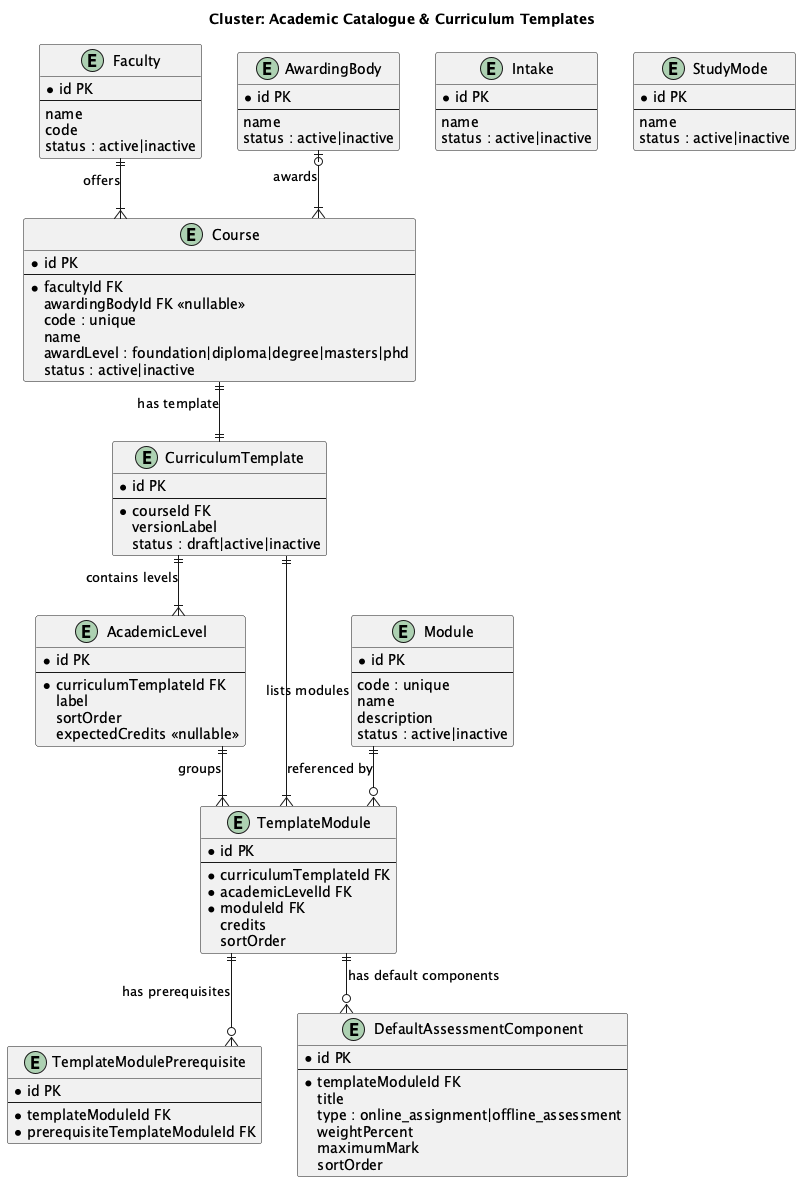

The diagram above was rendered by PlantUML. Its source (embedded in the PNG):
@startuml er-academic-catalogue-curriculum
skinparam linetype ortho
title Cluster: Academic Catalogue & Curriculum Templates

entity "Faculty" as FAC {
  *id PK
  --
  name
  code
  status : active|inactive
}

entity "AwardingBody" as AB {
  *id PK
  --
  name
  status : active|inactive
}

entity "Course" as CRS {
  *id PK
  --
  *facultyId FK
  awardingBodyId FK <<nullable>>
  code : unique
  name
  awardLevel : foundation|diploma|degree|masters|phd
  status : active|inactive
}

entity "Module" as MOD {
  *id PK
  --
  code : unique
  name
  description
  status : active|inactive
}

entity "Intake" as INT {
  *id PK
  --
  name
  status : active|inactive
}

entity "StudyMode" as SM {
  *id PK
  --
  name
  status : active|inactive
}

entity "CurriculumTemplate" as CT {
  *id PK
  --
  *courseId FK
  versionLabel
  status : draft|active|inactive
}

entity "AcademicLevel" as AL {
  *id PK
  --
  *curriculumTemplateId FK
  label
  sortOrder
  expectedCredits <<nullable>>
}

entity "TemplateModule" as TM {
  *id PK
  --
  *curriculumTemplateId FK
  *academicLevelId FK
  *moduleId FK
  credits
  sortOrder
}

entity "TemplateModulePrerequisite" as TMP {
  *id PK
  --
  *templateModuleId FK
  *prerequisiteTemplateModuleId FK
}

entity "DefaultAssessmentComponent" as DAC {
  *id PK
  --
  *templateModuleId FK
  title
  type : online_assignment|offline_assessment
  weightPercent
  maximumMark
  sortOrder
}

FAC      ||--|{ CRS  : "offers"
AB       |o--|{ CRS  : "awards"
CRS      ||--|| CT   : "has template"
CT       ||--|{ AL   : "contains levels"
CT       ||--|{ TM   : "lists modules"
AL       ||--|{ TM   : "groups"
MOD      ||--o{ TM   : "referenced by"
TM       ||--o{ TMP  : "has prerequisites"
TM       ||--o{ DAC  : "has default components"

@enduml